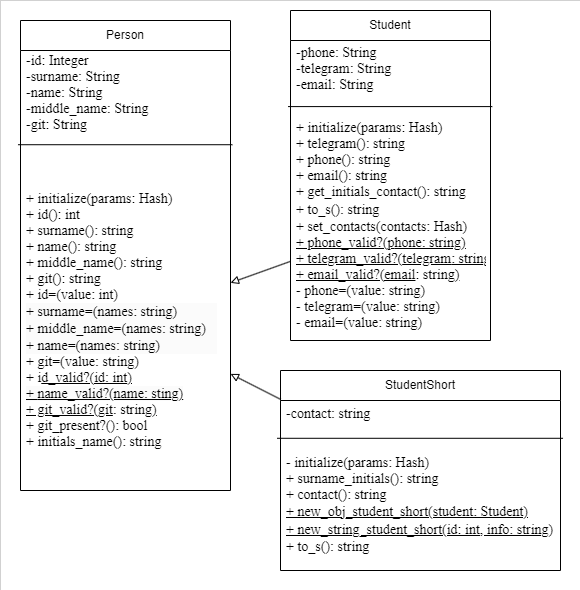

The diagram above was exported from draw.io. Its source (the exported page's mxGraphModel, read from the mxfile embedded in the PNG):
<mxGraphModel dx="404" dy="784" grid="1" gridSize="10" guides="1" tooltips="1" connect="1" arrows="1" fold="1" page="1" pageScale="1" pageWidth="827" pageHeight="1169" math="0" shadow="0">
  <root>
    <mxCell id="0" />
    <mxCell id="1" parent="0" />
    <mxCell id="FMrj6g29dec6llsaS4fv-6" value="" style="rounded=0;whiteSpace=wrap;html=1;strokeWidth=0;" parent="1" vertex="1">
      <mxGeometry x="920" y="320" width="580" height="590" as="geometry" />
    </mxCell>
    <mxCell id="9uL9f9SMJdjxr-tkgD8b-12" value="Person" style="swimlane;fontStyle=0;childLayout=stackLayout;horizontal=1;startSize=30;horizontalStack=0;resizeParent=1;resizeParentMax=0;resizeLast=0;collapsible=1;marginBottom=0;whiteSpace=wrap;html=1;" parent="1" vertex="1">
      <mxGeometry x="940" y="340" width="210" height="470" as="geometry">
        <mxRectangle x="905" y="350" width="110" height="30" as="alternateBounds" />
      </mxGeometry>
    </mxCell>
    <mxCell id="9uL9f9SMJdjxr-tkgD8b-13" value="&lt;pre style=&quot;margin-top: 0cm; margin-right: 25.5pt; margin-left: 0cm; text-align: justify; line-height: normal; vertical-align: baseline; font-size: 14px;&quot;&gt;&lt;pre style=&quot;margin: 0cm 25.5pt 0cm 0cm; line-height: normal; background: white; vertical-align: baseline;&quot;&gt;&lt;font style=&quot;font-size: 14px;&quot; face=&quot;Times New Roman&quot;&gt;-id: Integer&lt;br&gt;&lt;/font&gt;&lt;pre style=&quot;border-color: var(--border-color); margin: 0cm 25.5pt 0cm 0cm; line-height: normal; background-image: initial; background-position: initial; background-size: initial; background-repeat: initial; background-attachment: initial; background-origin: initial; background-clip: initial; vertical-align: baseline;&quot;&gt;&lt;font style=&quot;border-color: var(--border-color);&quot; face=&quot;Times New Roman&quot;&gt;-surname: &lt;span style=&quot;border-color: var(--border-color);&quot; lang=&quot;EN-US&quot;&gt;String&lt;/span&gt;&lt;br style=&quot;border-color: var(--border-color);&quot;&gt;&lt;span style=&quot;border-color: var(--border-color);&quot; lang=&quot;EN-US&quot;&gt;-name: &lt;/span&gt;&lt;span style=&quot;border-color: var(--border-color);&quot; lang=&quot;EN-US&quot;&gt;String&lt;/span&gt;&lt;br style=&quot;border-color: var(--border-color);&quot;&gt;&lt;span style=&quot;border-color: var(--border-color);&quot; lang=&quot;EN-US&quot;&gt;-middle_name: &lt;/span&gt;&lt;span style=&quot;border-color: var(--border-color);&quot; lang=&quot;EN-US&quot;&gt;String&lt;/span&gt;&lt;/font&gt;&lt;/pre&gt;&lt;font style=&quot;font-size: 14px;&quot; face=&quot;Times New Roman&quot;&gt;&lt;span style=&quot;&quot; lang=&quot;EN-US&quot;&gt;-git: &lt;/span&gt;&lt;span style=&quot;&quot; lang=&quot;EN-US&quot;&gt;String&lt;/span&gt;&lt;br&gt;&lt;span style=&quot;&quot; lang=&quot;EN-US&quot;&gt;&amp;nbsp;&lt;/span&gt;&lt;/font&gt;&lt;br&gt;&lt;/pre&gt;&lt;/pre&gt;" style="text;strokeColor=none;fillColor=none;align=left;verticalAlign=middle;spacingLeft=4;spacingRight=4;overflow=hidden;points=[[0,0.5],[1,0.5]];portConstraint=eastwest;rotatable=0;whiteSpace=wrap;html=1;" parent="9uL9f9SMJdjxr-tkgD8b-12" vertex="1">
      <mxGeometry y="30" width="210" height="100" as="geometry" />
    </mxCell>
    <mxCell id="tNuefEY6y65XnK8-v3uM-2" value="&lt;pre style=&quot;margin: 0cm 25.5pt 0cm 0cm; text-align: justify; line-height: normal; background: white; vertical-align: baseline; font-size: 14px;&quot;&gt;&lt;font style=&quot;font-size: 14px;&quot; face=&quot;Times New Roman&quot;&gt;+ &lt;/font&gt;&lt;font style=&quot;font-size: 14px;&quot;&gt;&lt;font face=&quot;Times New Roman&quot;&gt;initialize(params: &lt;/font&gt;&lt;font face=&quot;Times New Roman&quot;&gt;Hash)&lt;/font&gt;&lt;/font&gt;&lt;/pre&gt;&lt;pre style=&quot;margin: 0cm 25.5pt 0cm 0cm; text-align: justify; line-height: normal; background: white; vertical-align: baseline; font-size: 14px;&quot;&gt;&lt;font style=&quot;font-size: 14px;&quot;&gt;&lt;font face=&quot;Times New Roman&quot;&gt;+ &lt;/font&gt;&lt;font face=&quot;Times New Roman&quot;&gt;id&lt;/font&gt;&lt;/font&gt;&lt;font face=&quot;sd8AbRPiMUZb4e4DyPh1&quot;&gt;(): int&lt;/font&gt;&lt;/pre&gt;&lt;pre style=&quot;border-color: var(--border-color); font-size: 14px; text-align: justify; margin: 0cm 25.5pt 0cm 0cm; line-height: normal; background: white; vertical-align: baseline;&quot;&gt;&lt;font style=&quot;border-color: var(--border-color);&quot;&gt;&lt;font style=&quot;border-color: var(--border-color);&quot; face=&quot;lF6ULn1yz8J9VFr4VgqD&quot;&gt;+ surname(): string&lt;/font&gt;&lt;/font&gt;&lt;/pre&gt;&lt;pre style=&quot;border-color: var(--border-color); font-size: 14px; text-align: justify; margin: 0cm 25.5pt 0cm 0cm; line-height: normal; background: white; vertical-align: baseline;&quot;&gt;&lt;font style=&quot;border-color: var(--border-color);&quot; face=&quot;lF6ULn1yz8J9VFr4VgqD&quot;&gt;&lt;font style=&quot;border-color: var(--border-color);&quot;&gt;&lt;font style=&quot;border-color: var(--border-color);&quot;&gt;+ name&lt;/font&gt;&lt;/font&gt;(): string&lt;/font&gt;&lt;/pre&gt;&lt;pre style=&quot;margin: 0cm 25.5pt 0cm 0cm; text-align: justify; line-height: normal; background: white; vertical-align: baseline; font-size: 14px;&quot;&gt;&lt;font style=&quot;font-family: sd8AbRPiMUZb4e4DyPh1;&quot;&gt;&lt;font style=&quot;font-family: lF6ULn1yz8J9VFr4VgqD; border-color: var(--border-color);&quot;&gt;&lt;font style=&quot;border-color: var(--border-color);&quot;&gt;+ middle_name&lt;/font&gt;&lt;/font&gt;(): string&lt;/font&gt;&lt;/pre&gt;&lt;pre style=&quot;margin: 0cm 25.5pt 0cm 0cm; text-align: justify; line-height: normal; background: white; vertical-align: baseline; font-size: 14px;&quot;&gt;&lt;font style=&quot;font-family: sd8AbRPiMUZb4e4DyPh1;&quot;&gt;+ &lt;/font&gt;&lt;span style=&quot;font-family: sd8AbRPiMUZb4e4DyPh1;&quot;&gt;git(): string&lt;/span&gt;&lt;br&gt;&lt;/pre&gt;&lt;pre style=&quot;margin: 0cm 25.5pt 0cm 0cm; text-align: justify; line-height: normal; background: white; vertical-align: baseline; font-size: 14px;&quot;&gt;&lt;font face=&quot;Fhg8VOXi1VSTIDrwA2gN&quot;&gt;&lt;font style=&quot;font-size: 14px;&quot;&gt;+ id=(&lt;/font&gt;value: int)&lt;/font&gt;&lt;/pre&gt;&lt;pre style=&quot;margin: 0cm 25.5pt 0cm 0cm; text-align: justify; line-height: normal; background: white; vertical-align: baseline; font-size: 14px;&quot;&gt;&lt;div style=&quot;border-color: var(--border-color); font-family: Helvetica; background-color: rgb(251, 251, 251);&quot;&gt;&lt;font style=&quot;border-color: var(--border-color);&quot; face=&quot;lF6ULn1yz8J9VFr4VgqD&quot;&gt;&lt;font style=&quot;border-color: var(--border-color);&quot;&gt;+ surname=(names: string)&lt;/font&gt;&lt;br style=&quot;border-color: var(--border-color);&quot;&gt;&lt;/font&gt;&lt;/div&gt;&lt;div style=&quot;border-color: var(--border-color); font-family: Helvetica; background-color: rgb(251, 251, 251);&quot;&gt;&lt;font style=&quot;border-color: var(--border-color);&quot; face=&quot;lF6ULn1yz8J9VFr4VgqD&quot;&gt;+&amp;nbsp;middle_name=(names: string)&lt;/font&gt;&lt;/div&gt;&lt;div style=&quot;border-color: var(--border-color); font-family: Helvetica; background-color: rgb(251, 251, 251);&quot;&gt;&lt;font style=&quot;border-color: var(--border-color);&quot; face=&quot;lF6ULn1yz8J9VFr4VgqD&quot;&gt;&lt;font style=&quot;border-color: var(--border-color);&quot;&gt;&lt;span style=&quot;border-color: var(--border-color); background-color: initial;&quot;&gt;&lt;font style=&quot;border-color: var(--border-color);&quot;&gt;+&amp;nbsp;&lt;/font&gt;&lt;/span&gt;&lt;span style=&quot;border-color: var(--border-color); background-color: initial;&quot;&gt;name=(names: string&lt;/span&gt;&lt;/font&gt;&lt;span style=&quot;border-color: var(--border-color); background-color: initial;&quot;&gt;)&lt;/span&gt;&lt;/font&gt;&lt;/div&gt;&lt;/pre&gt;&lt;pre style=&quot;margin: 0cm 25.5pt 0cm 0cm; text-align: justify; line-height: normal; background: white; vertical-align: baseline; font-size: 14px;&quot;&gt;&lt;font face=&quot;Fhg8VOXi1VSTIDrwA2gN&quot;&gt;&lt;font style=&quot;font-size: 14px;&quot;&gt;+ git=(&lt;/font&gt;value: string)&lt;/font&gt;&lt;/pre&gt;&lt;pre style=&quot;margin: 0cm 25.5pt 0cm 0cm; text-align: justify; line-height: normal; background: white; vertical-align: baseline; font-size: 14px;&quot;&gt;&lt;pre style=&quot;border-color: var(--border-color); margin: 0cm 25.5pt 0cm 0cm; line-height: normal; background-image: initial; background-position: initial; background-size: initial; background-repeat: initial; background-attachment: initial; background-origin: initial; background-clip: initial; vertical-align: baseline;&quot;&gt;&lt;font face=&quot;Fhg8VOXi1VSTIDrwA2gN&quot;&gt;&lt;font style=&quot;border-color: var(--border-color); font-size: 14px;&quot;&gt;+ i&lt;u style=&quot;border-color: var(--border-color);&quot;&gt;d_valid?(id: int&lt;u style=&quot;border-color: var(--border-color);&quot;&gt;)&lt;/u&gt;&lt;/u&gt;&lt;/font&gt;&lt;/font&gt;&lt;/pre&gt;&lt;pre style=&quot;border-color: var(--border-color); margin: 0cm 25.5pt 0cm 0cm; line-height: normal; background-image: initial; background-position: initial; background-size: initial; background-repeat: initial; background-attachment: initial; background-origin: initial; background-clip: initial; vertical-align: baseline;&quot;&gt;&lt;u style=&quot;border-color: var(--border-color); font-family: lF6ULn1yz8J9VFr4VgqD; background-color: rgb(251, 251, 251);&quot;&gt;&lt;font style=&quot;border-color: var(--border-color);&quot;&gt;+&amp;nbsp;&lt;/font&gt;name_valid?(name: sting)&lt;/u&gt;&lt;font face=&quot;Fhg8VOXi1VSTIDrwA2gN&quot;&gt;&lt;font style=&quot;border-color: var(--border-color); font-size: 14px;&quot;&gt;&lt;br&gt;&lt;/font&gt;&lt;/font&gt;&lt;/pre&gt;&lt;pre style=&quot;border-color: var(--border-color); margin: 0cm 25.5pt 0cm 0cm; line-height: normal; background-image: initial; background-position: initial; background-size: initial; background-repeat: initial; background-attachment: initial; background-origin: initial; background-clip: initial; vertical-align: baseline;&quot;&gt;&lt;font face=&quot;Fhg8VOXi1VSTIDrwA2gN&quot;&gt;&lt;font style=&quot;border-color: var(--border-color); font-size: 14px;&quot;&gt;&lt;u style=&quot;border-color: var(--border-color);&quot;&gt;+ git_valid?(git&lt;/u&gt;&lt;/font&gt;: string&lt;u style=&quot;border-color: var(--border-color);&quot;&gt;&lt;span style=&quot;border-color: var(--border-color);&quot; lang=&quot;EN-US&quot;&gt;)&lt;/span&gt;&lt;/u&gt;&lt;/font&gt;&lt;/pre&gt;&lt;/pre&gt;&lt;pre style=&quot;margin: 0cm 25.5pt 0cm 0cm; text-align: justify; line-height: normal; background: white; vertical-align: baseline; font-size: 14px;&quot;&gt;&lt;pre style=&quot;border-color: var(--border-color); margin: 0cm 25.5pt 0cm 0cm; line-height: normal; background-image: initial; background-position: initial; background-size: initial; background-repeat: initial; background-attachment: initial; background-origin: initial; background-clip: initial; vertical-align: baseline;&quot;&gt;&lt;font face=&quot;Fhg8VOXi1VSTIDrwA2gN&quot; style=&quot;border-color: var(--border-color); font-size: 14px;&quot;&gt;+ git_present?(&lt;/font&gt;&lt;font face=&quot;vIFaeoc1TlRz2ehYQDLV&quot; style=&quot;border-color: var(--border-color); font-size: 14px;&quot;&gt;): bool&lt;/font&gt;&lt;/pre&gt;&lt;pre style=&quot;border-color: var(--border-color); margin: 0cm 25.5pt 0cm 0cm; line-height: normal; background-image: initial; background-position: initial; background-size: initial; background-repeat: initial; background-attachment: initial; background-origin: initial; background-clip: initial; vertical-align: baseline;&quot;&gt;&lt;font face=&quot;vIFaeoc1TlRz2ehYQDLV&quot; style=&quot;border-color: var(--border-color); font-size: 14px;&quot;&gt;+ initials_name(): string&lt;br&gt;&lt;/font&gt;&lt;/pre&gt;&lt;/pre&gt;" style="text;strokeColor=none;fillColor=none;align=left;verticalAlign=middle;spacingLeft=4;spacingRight=4;overflow=hidden;points=[[0,0.5],[1,0.5]];portConstraint=eastwest;rotatable=0;whiteSpace=wrap;html=1;" parent="9uL9f9SMJdjxr-tkgD8b-12" vertex="1">
      <mxGeometry y="130" width="210" height="340" as="geometry" />
    </mxCell>
    <mxCell id="tNuefEY6y65XnK8-v3uM-3" value="" style="endArrow=none;html=1;rounded=0;entryX=-0.012;entryY=-0.017;entryDx=0;entryDy=0;entryPerimeter=0;exitX=1.009;exitY=-0.017;exitDx=0;exitDy=0;exitPerimeter=0;" parent="9uL9f9SMJdjxr-tkgD8b-12" source="tNuefEY6y65XnK8-v3uM-2" target="tNuefEY6y65XnK8-v3uM-2" edge="1">
      <mxGeometry width="50" height="50" relative="1" as="geometry">
        <mxPoint x="135" y="100" as="sourcePoint" />
        <mxPoint x="185" y="50" as="targetPoint" />
      </mxGeometry>
    </mxCell>
    <mxCell id="FMrj6g29dec6llsaS4fv-2" value="Student" style="swimlane;fontStyle=0;childLayout=stackLayout;horizontal=1;startSize=30;horizontalStack=0;resizeParent=1;resizeParentMax=0;resizeLast=0;collapsible=1;marginBottom=0;whiteSpace=wrap;html=1;" parent="1" vertex="1">
      <mxGeometry x="1210" y="330" width="200" height="330" as="geometry">
        <mxRectangle x="905" y="350" width="110" height="30" as="alternateBounds" />
      </mxGeometry>
    </mxCell>
    <mxCell id="FMrj6g29dec6llsaS4fv-3" value="&lt;pre style=&quot;margin-top: 0cm; margin-right: 25.5pt; margin-left: 0cm; text-align: justify; line-height: normal; vertical-align: baseline; font-size: 14px;&quot;&gt;&lt;pre style=&quot;margin: 0cm 25.5pt 0cm 0cm; line-height: normal; background: white; vertical-align: baseline;&quot;&gt;&lt;span style=&quot;font-family: &amp;quot;Times New Roman&amp;quot;; white-space: normal;&quot;&gt;-phone: &lt;/span&gt;&lt;span style=&quot;font-family: &amp;quot;Times New Roman&amp;quot;; white-space: normal; border-color: var(--border-color);&quot; lang=&quot;EN-US&quot;&gt;String&lt;/span&gt;&lt;br&gt;&lt;/pre&gt;&lt;pre style=&quot;margin: 0cm 25.5pt 0cm 0cm; line-height: normal; background: white; vertical-align: baseline;&quot;&gt;&lt;pre style=&quot;border-color: var(--border-color); margin: 0cm 25.5pt 0cm 0cm; line-height: normal; background-image: initial; background-position: initial; background-size: initial; background-repeat: initial; background-attachment: initial; background-origin: initial; background-clip: initial; vertical-align: baseline;&quot;&gt;&lt;font style=&quot;border-color: var(--border-color);&quot; face=&quot;Times New Roman&quot;&gt;&lt;span style=&quot;border-color: var(--border-color);&quot; lang=&quot;EN-US&quot;&gt;-telegram: &lt;/span&gt;&lt;span style=&quot;border-color: var(--border-color);&quot; lang=&quot;EN-US&quot;&gt;String&lt;/span&gt;&lt;br style=&quot;border-color: var(--border-color);&quot;&gt;&lt;span style=&quot;border-color: var(--border-color);&quot; lang=&quot;EN-US&quot;&gt;-email: &lt;/span&gt;&lt;span style=&quot;border-color: var(--border-color);&quot; lang=&quot;EN-US&quot;&gt;String&lt;/span&gt;&lt;/font&gt;&lt;/pre&gt;&lt;/pre&gt;&lt;/pre&gt;" style="text;strokeColor=none;fillColor=none;align=left;verticalAlign=middle;spacingLeft=4;spacingRight=4;overflow=hidden;points=[[0,0.5],[1,0.5]];portConstraint=eastwest;rotatable=0;whiteSpace=wrap;html=1;" parent="FMrj6g29dec6llsaS4fv-2" vertex="1">
      <mxGeometry y="30" width="200" height="70" as="geometry" />
    </mxCell>
    <mxCell id="FMrj6g29dec6llsaS4fv-4" value="&lt;div style=&quot;text-align: justify; font-size: 14px;&quot;&gt;&lt;pre style=&quot;border-color: var(--border-color); margin: 0cm 25.5pt 0cm 0cm; line-height: normal; background: white; vertical-align: baseline;&quot;&gt;&lt;font face=&quot;Times New Roman&quot; style=&quot;border-color: var(--border-color); font-size: 14px;&quot;&gt;+&lt;font style=&quot;font-size: 14px;&quot;&gt; initialize(params: Hash)&lt;/font&gt;&lt;/font&gt;&lt;/pre&gt;&lt;pre style=&quot;border-color: var(--border-color); margin: 0cm 25.5pt 0cm 0cm; line-height: normal; background: white; vertical-align: baseline;&quot;&gt;&lt;font face=&quot;Times New Roman&quot; style=&quot;border-color: var(--border-color); font-size: 14px;&quot;&gt;&lt;font style=&quot;font-size: 14px;&quot;&gt;&lt;pre style=&quot;border-color: var(--border-color); margin: 0cm 25.5pt 0cm 0cm; line-height: normal; background-image: initial; background-position: initial; background-size: initial; background-repeat: initial; background-attachment: initial; background-origin: initial; background-clip: initial; vertical-align: baseline;&quot;&gt;&lt;font style=&quot;border-color: var(--border-color);&quot; face=&quot;sd8AbRPiMUZb4e4DyPh1&quot;&gt;+ telegram(): string&lt;/font&gt;&lt;/pre&gt;&lt;pre style=&quot;border-color: var(--border-color); margin: 0cm 25.5pt 0cm 0cm; line-height: normal; background-image: initial; background-position: initial; background-size: initial; background-repeat: initial; background-attachment: initial; background-origin: initial; background-clip: initial; vertical-align: baseline;&quot;&gt;&lt;font style=&quot;border-color: var(--border-color);&quot; face=&quot;sd8AbRPiMUZb4e4DyPh1&quot;&gt;+ phone(): string&lt;/font&gt;&lt;/pre&gt;&lt;pre style=&quot;border-color: var(--border-color); margin: 0cm 25.5pt 0cm 0cm; line-height: normal; background-image: initial; background-position: initial; background-size: initial; background-repeat: initial; background-attachment: initial; background-origin: initial; background-clip: initial; vertical-align: baseline;&quot;&gt;&lt;font style=&quot;border-color: var(--border-color);&quot; face=&quot;sd8AbRPiMUZb4e4DyPh1&quot;&gt;&lt;font style=&quot;border-color: var(--border-color);&quot;&gt;+ &lt;/font&gt;email(): string&lt;/font&gt;&lt;/pre&gt;&lt;/font&gt;&lt;/font&gt;&lt;/pre&gt;&lt;/div&gt;&lt;div style=&quot;text-align: justify;&quot;&gt;&lt;font face=&quot;lF6ULn1yz8J9VFr4VgqD&quot;&gt;&lt;font style=&quot;font-size: 14px;&quot;&gt;+ get_initials_contact(): string&lt;/font&gt;&lt;br&gt;&lt;/font&gt;&lt;/div&gt;&lt;div style=&quot;text-align: justify; font-size: 14px;&quot;&gt;&lt;font face=&quot;lF6ULn1yz8J9VFr4VgqD&quot; style=&quot;font-size: 14px;&quot;&gt;+ to_s(): string&lt;/font&gt;&lt;/div&gt;&lt;div style=&quot;text-align: justify; font-size: 14px;&quot;&gt;&lt;pre style=&quot;border-color: var(--border-color); margin: 0cm 25.5pt 0cm 0cm; line-height: normal; background: white; vertical-align: baseline;&quot;&gt;&lt;font style=&quot;border-color: var(--border-color);&quot; face=&quot;vIFaeoc1TlRz2ehYQDLV&quot;&gt;+ set_contacts(contacts: Hash)&lt;/font&gt;&lt;/pre&gt;&lt;pre style=&quot;border-color: var(--border-color); margin: 0cm 25.5pt 0cm 0cm; line-height: normal; background: white; vertical-align: baseline;&quot;&gt;&lt;font style=&quot;border-color: var(--border-color);&quot; face=&quot;vIFaeoc1TlRz2ehYQDLV&quot;&gt;&lt;pre style=&quot;border-color: var(--border-color); margin: 0cm 25.5pt 0cm 0cm; line-height: normal; background-image: initial; background-position: initial; background-size: initial; background-repeat: initial; background-attachment: initial; background-origin: initial; background-clip: initial; vertical-align: baseline;&quot;&gt;&lt;font style=&quot;border-color: var(--border-color);&quot; face=&quot;Fhg8VOXi1VSTIDrwA2gN&quot;&gt;&lt;font style=&quot;border-color: var(--border-color);&quot;&gt;&lt;u style=&quot;border-color: var(--border-color);&quot;&gt;+ phone_valid?(&lt;font style=&quot;border-color: var(--border-color);&quot;&gt;p&lt;/font&gt;&lt;font style=&quot;border-color: var(--border-color);&quot;&gt;&lt;font style=&quot;border-color: var(--border-color);&quot;&gt;hone: string&lt;/font&gt;&lt;/font&gt;&lt;u style=&quot;border-color: var(--border-color);&quot;&gt;)&lt;/u&gt;&lt;br style=&quot;border-color: var(--border-color);&quot;&gt;+ telegram_valid?(&lt;font style=&quot;border-color: var(--border-color);&quot;&gt;telegram&lt;/font&gt;: string&lt;u style=&quot;border-color: var(--border-color);&quot;&gt;&lt;br style=&quot;border-color: var(--border-color);&quot;&gt;&lt;/u&gt;&lt;span style=&quot;border-color: var(--border-color);&quot; lang=&quot;EN-US&quot;&gt;&lt;/span&gt;+ email_valid?(email&lt;/u&gt;&lt;/font&gt;: string&lt;u style=&quot;border-color: var(--border-color);&quot;&gt;&lt;span style=&quot;border-color: var(--border-color);&quot; lang=&quot;EN-US&quot;&gt;)&lt;/span&gt;&lt;/u&gt;&lt;/font&gt;&lt;/pre&gt;&lt;/font&gt;&lt;/pre&gt;&lt;/div&gt;&lt;div style=&quot;text-align: justify; font-size: 14px;&quot;&gt;&lt;div style=&quot;border-color: var(--border-color);&quot;&gt;&lt;pre style=&quot;border-color: var(--border-color); margin: 0cm 25.5pt 0cm 0cm; line-height: normal; background: white; vertical-align: baseline;&quot;&gt;&lt;font style=&quot;border-color: var(--border-color);&quot; face=&quot;Fhg8VOXi1VSTIDrwA2gN&quot;&gt;&lt;font style=&quot;border-color: var(--border-color);&quot;&gt;- phone=(value&lt;/font&gt;&lt;font style=&quot;border-color: var(--border-color);&quot;&gt;: string)&lt;br style=&quot;border-color: var(--border-color);&quot;&gt;- telegram=(&lt;/font&gt;value: string)&lt;br style=&quot;border-color: var(--border-color);&quot;&gt;&lt;/font&gt;&lt;/pre&gt;&lt;pre style=&quot;border-color: var(--border-color); margin: 0cm 25.5pt 0cm 0cm; line-height: normal; background: white; vertical-align: baseline;&quot;&gt;&lt;font style=&quot;border-color: var(--border-color);&quot; face=&quot;Fhg8VOXi1VSTIDrwA2gN&quot;&gt;&lt;font style=&quot;border-color: var(--border-color);&quot;&gt;- email=(&lt;/font&gt;value: string)&lt;/font&gt;&lt;/pre&gt;&lt;/div&gt;&lt;/div&gt;" style="text;strokeColor=none;fillColor=none;align=left;verticalAlign=middle;spacingLeft=4;spacingRight=4;overflow=hidden;points=[[0,0.5],[1,0.5]];portConstraint=eastwest;rotatable=0;whiteSpace=wrap;html=1;" parent="FMrj6g29dec6llsaS4fv-2" vertex="1">
      <mxGeometry y="100" width="200" height="230" as="geometry" />
    </mxCell>
    <mxCell id="FMrj6g29dec6llsaS4fv-5" value="" style="endArrow=none;html=1;rounded=0;entryX=-0.012;entryY=-0.017;entryDx=0;entryDy=0;entryPerimeter=0;exitX=1.009;exitY=-0.017;exitDx=0;exitDy=0;exitPerimeter=0;" parent="FMrj6g29dec6llsaS4fv-2" source="FMrj6g29dec6llsaS4fv-4" target="FMrj6g29dec6llsaS4fv-4" edge="1">
      <mxGeometry width="50" height="50" relative="1" as="geometry">
        <mxPoint x="135" y="100" as="sourcePoint" />
        <mxPoint x="185" y="50" as="targetPoint" />
      </mxGeometry>
    </mxCell>
    <mxCell id="FMrj6g29dec6llsaS4fv-7" value="StudentShort" style="swimlane;fontStyle=0;childLayout=stackLayout;horizontal=1;startSize=30;horizontalStack=0;resizeParent=1;resizeParentMax=0;resizeLast=0;collapsible=1;marginBottom=0;whiteSpace=wrap;html=1;" parent="1" vertex="1">
      <mxGeometry x="1200" y="690" width="280" height="200" as="geometry">
        <mxRectangle x="905" y="350" width="110" height="30" as="alternateBounds" />
      </mxGeometry>
    </mxCell>
    <mxCell id="FMrj6g29dec6llsaS4fv-8" value="&lt;pre style=&quot;margin-top: 0cm; margin-right: 25.5pt; margin-left: 0cm; text-align: justify; line-height: normal; vertical-align: baseline; font-size: 14px;&quot;&gt;&lt;pre style=&quot;margin: 0cm 25.5pt 0cm 0cm; line-height: normal; background: white; vertical-align: baseline;&quot;&gt;&lt;span style=&quot;font-family: &amp;quot;Times New Roman&amp;quot;; white-space: normal;&quot;&gt;-contact: string&lt;/span&gt;&lt;br&gt;&lt;/pre&gt;&lt;/pre&gt;" style="text;strokeColor=none;fillColor=none;align=left;verticalAlign=middle;spacingLeft=4;spacingRight=4;overflow=hidden;points=[[0,0.5],[1,0.5]];portConstraint=eastwest;rotatable=0;whiteSpace=wrap;html=1;" parent="FMrj6g29dec6llsaS4fv-7" vertex="1">
      <mxGeometry y="30" width="280" height="40" as="geometry" />
    </mxCell>
    <mxCell id="FMrj6g29dec6llsaS4fv-9" value="&lt;div style=&quot;text-align: justify; font-size: 14px;&quot;&gt;&lt;pre style=&quot;border-color: var(--border-color); margin: 0cm 25.5pt 0cm 0cm; line-height: normal; background: white; vertical-align: baseline;&quot;&gt;&lt;font face=&quot;Times New Roman&quot; style=&quot;border-color: var(--border-color); font-size: 14px;&quot;&gt;- initialize(params: Hash)&lt;/font&gt;&lt;/pre&gt;&lt;pre style=&quot;border-color: var(--border-color); margin: 0cm 25.5pt 0cm 0cm; line-height: normal; background: white; vertical-align: baseline;&quot;&gt;&lt;font style=&quot;font-size: 14px;&quot; face=&quot;gNKKAIlRaOvWL0jCGBjO&quot;&gt;+ surname_initials(): string &lt;/font&gt;&lt;/pre&gt;&lt;pre style=&quot;border-color: var(--border-color); margin: 0cm 25.5pt 0cm 0cm; line-height: normal; background: white; vertical-align: baseline;&quot;&gt;&lt;font face=&quot;gNKKAIlRaOvWL0jCGBjO&quot; style=&quot;border-color: var(--border-color); font-size: 14px;&quot;&gt;+ contact(): string&lt;/font&gt;&lt;/pre&gt;&lt;/div&gt;&lt;div style=&quot;text-align: justify; font-size: 14px;&quot;&gt;&lt;font face=&quot;gNKKAIlRaOvWL0jCGBjO&quot; style=&quot;font-size: 14px;&quot;&gt;&lt;u&gt;&lt;font style=&quot;font-size: 14px;&quot;&gt;+ new_obj_student_short(student: Student)&lt;/font&gt;&lt;br&gt;&lt;/u&gt;&lt;/font&gt;&lt;/div&gt;&lt;div style=&quot;text-align: justify; font-size: 14px;&quot;&gt;&lt;font face=&quot;gNKKAIlRaOvWL0jCGBjO&quot; style=&quot;font-size: 14px;&quot;&gt;&lt;font style=&quot;font-size: 14px;&quot;&gt;&lt;u&gt;+ new_string_student_short(id: int, info: string)&lt;/u&gt;&lt;/font&gt;&lt;/font&gt;&lt;/div&gt;&lt;div style=&quot;text-align: justify; font-size: 14px;&quot;&gt;&lt;font style=&quot;font-size: 14px;&quot;&gt;&lt;font face=&quot;gNKKAIlRaOvWL0jCGBjO&quot; style=&quot;font-size: 14px;&quot;&gt;+ to_s(): string&lt;/font&gt;&lt;/font&gt;&lt;/div&gt;" style="text;strokeColor=none;fillColor=none;align=left;verticalAlign=middle;spacingLeft=4;spacingRight=4;overflow=hidden;points=[[0,0.5],[1,0.5]];portConstraint=eastwest;rotatable=0;whiteSpace=wrap;html=1;" parent="FMrj6g29dec6llsaS4fv-7" vertex="1">
      <mxGeometry y="70" width="280" height="130" as="geometry" />
    </mxCell>
    <mxCell id="FMrj6g29dec6llsaS4fv-10" value="" style="endArrow=none;html=1;rounded=0;entryX=-0.012;entryY=-0.017;entryDx=0;entryDy=0;entryPerimeter=0;exitX=1.009;exitY=-0.017;exitDx=0;exitDy=0;exitPerimeter=0;" parent="FMrj6g29dec6llsaS4fv-7" source="FMrj6g29dec6llsaS4fv-9" target="FMrj6g29dec6llsaS4fv-9" edge="1">
      <mxGeometry width="50" height="50" relative="1" as="geometry">
        <mxPoint x="135" y="100" as="sourcePoint" />
        <mxPoint x="185" y="50" as="targetPoint" />
      </mxGeometry>
    </mxCell>
    <mxCell id="dLE9neTA3_CVUgVFInnT-2" value="" style="endArrow=block;html=1;rounded=0;endFill=0;" parent="1" source="FMrj6g29dec6llsaS4fv-4" target="tNuefEY6y65XnK8-v3uM-2" edge="1">
      <mxGeometry width="50" height="50" relative="1" as="geometry">
        <mxPoint x="1290" y="570" as="sourcePoint" />
        <mxPoint x="1340" y="520" as="targetPoint" />
      </mxGeometry>
    </mxCell>
    <mxCell id="dLE9neTA3_CVUgVFInnT-3" value="" style="endArrow=block;html=1;rounded=0;endFill=0;" parent="1" source="FMrj6g29dec6llsaS4fv-7" target="tNuefEY6y65XnK8-v3uM-2" edge="1">
      <mxGeometry width="50" height="50" relative="1" as="geometry">
        <mxPoint x="1290" y="570" as="sourcePoint" />
        <mxPoint x="1340" y="520" as="targetPoint" />
      </mxGeometry>
    </mxCell>
  </root>
</mxGraphModel>